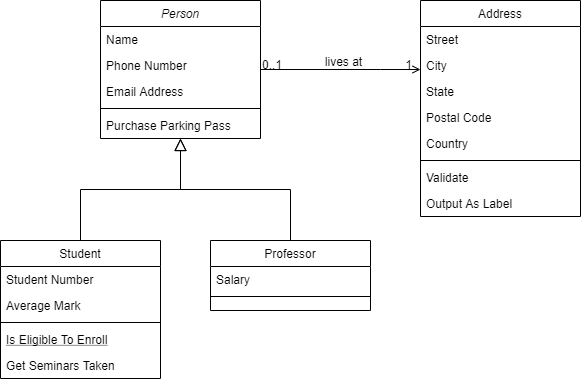

The diagram above was exported from draw.io. Its source (the exported page's mxGraphModel, read from the mxfile embedded in the PNG):
<mxGraphModel dx="1422" dy="772" grid="1" gridSize="10" guides="1" tooltips="1" connect="1" arrows="1" fold="0" page="1" pageScale="1" pageWidth="826" pageHeight="1169" background="#ffffff" math="0" shadow="0">
  <root>
    <mxCell id="0" />
    <mxCell id="1" parent="0" />
    <mxCell id="22" value="Person" style="swimlane;fontStyle=2;align=center;verticalAlign=top;childLayout=stackLayout;horizontal=1;startSize=26;horizontalStack=0;resizeParent=1;resizeLast=0;collapsible=1;marginBottom=0;swimlaneFillColor=#ffffff;rounded=0;shadow=0;strokeWidth=1;" parent="1" vertex="1">
      <mxGeometry x="210" y="190" width="160" height="138" as="geometry" />
    </mxCell>
    <mxCell id="23" value="Name" style="text;strokeColor=none;fillColor=none;align=left;verticalAlign=top;spacingLeft=4;spacingRight=4;overflow=hidden;rotatable=0;points=[[0,0.5],[1,0.5]];portConstraint=eastwest;" parent="22" vertex="1">
      <mxGeometry y="26" width="160" height="26" as="geometry" />
    </mxCell>
    <mxCell id="26" value="Phone Number" style="text;strokeColor=none;fillColor=none;align=left;verticalAlign=top;spacingLeft=4;spacingRight=4;overflow=hidden;rotatable=0;points=[[0,0.5],[1,0.5]];portConstraint=eastwest;rounded=0;shadow=0;html=0;" parent="22" vertex="1">
      <mxGeometry y="52" width="160" height="26" as="geometry" />
    </mxCell>
    <mxCell id="27" value="Email Address" style="text;strokeColor=none;fillColor=none;align=left;verticalAlign=top;spacingLeft=4;spacingRight=4;overflow=hidden;rotatable=0;points=[[0,0.5],[1,0.5]];portConstraint=eastwest;rounded=0;shadow=0;html=0;" parent="22" vertex="1">
      <mxGeometry y="78" width="160" height="26" as="geometry" />
    </mxCell>
    <mxCell id="24" value="" style="line;html=1;strokeWidth=1;fillColor=none;align=left;verticalAlign=middle;spacingTop=-1;spacingLeft=3;spacingRight=3;rotatable=0;labelPosition=right;points=[];portConstraint=eastwest;" parent="22" vertex="1">
      <mxGeometry y="104" width="160" height="8" as="geometry" />
    </mxCell>
    <mxCell id="25" value="Purchase Parking Pass" style="text;strokeColor=none;fillColor=none;align=left;verticalAlign=top;spacingLeft=4;spacingRight=4;overflow=hidden;rotatable=0;points=[[0,0.5],[1,0.5]];portConstraint=eastwest;" parent="22" vertex="1">
      <mxGeometry y="112" width="160" height="26" as="geometry" />
    </mxCell>
    <mxCell id="28" value="Student" style="swimlane;fontStyle=0;align=center;verticalAlign=top;childLayout=stackLayout;horizontal=1;startSize=26;horizontalStack=0;resizeParent=1;resizeLast=0;collapsible=1;marginBottom=0;swimlaneFillColor=#ffffff;rounded=0;shadow=0;strokeWidth=1;" parent="1" vertex="1">
      <mxGeometry x="110" y="430" width="160" height="138" as="geometry" />
    </mxCell>
    <mxCell id="29" value="Student Number" style="text;strokeColor=none;fillColor=none;align=left;verticalAlign=top;spacingLeft=4;spacingRight=4;overflow=hidden;rotatable=0;points=[[0,0.5],[1,0.5]];portConstraint=eastwest;" parent="28" vertex="1">
      <mxGeometry y="26" width="160" height="26" as="geometry" />
    </mxCell>
    <mxCell id="30" value="Average Mark" style="text;strokeColor=none;fillColor=none;align=left;verticalAlign=top;spacingLeft=4;spacingRight=4;overflow=hidden;rotatable=0;points=[[0,0.5],[1,0.5]];portConstraint=eastwest;rounded=0;shadow=0;html=0;" parent="28" vertex="1">
      <mxGeometry y="52" width="160" height="26" as="geometry" />
    </mxCell>
    <mxCell id="32" value="" style="line;html=1;strokeWidth=1;fillColor=none;align=left;verticalAlign=middle;spacingTop=-1;spacingLeft=3;spacingRight=3;rotatable=0;labelPosition=right;points=[];portConstraint=eastwest;" parent="28" vertex="1">
      <mxGeometry y="78" width="160" height="8" as="geometry" />
    </mxCell>
    <mxCell id="33" value="Is Eligible To Enroll" style="text;strokeColor=none;fillColor=none;align=left;verticalAlign=top;spacingLeft=4;spacingRight=4;overflow=hidden;rotatable=0;points=[[0,0.5],[1,0.5]];portConstraint=eastwest;fontStyle=4" parent="28" vertex="1">
      <mxGeometry y="86" width="160" height="26" as="geometry" />
    </mxCell>
    <mxCell id="34" value="Get Seminars Taken" style="text;strokeColor=none;fillColor=none;align=left;verticalAlign=top;spacingLeft=4;spacingRight=4;overflow=hidden;rotatable=0;points=[[0,0.5],[1,0.5]];portConstraint=eastwest;" parent="28" vertex="1">
      <mxGeometry y="112" width="160" height="26" as="geometry" />
    </mxCell>
    <mxCell id="35" value="" style="endArrow=block;endSize=10;endFill=0;shadow=0;strokeWidth=1;edgeStyle=orthogonalEdgeStyle;rounded=0;" parent="1" source="28" target="22" edge="1">
      <mxGeometry width="160" relative="1" as="geometry">
        <mxPoint x="190" y="270" as="sourcePoint" />
        <mxPoint x="190" y="270" as="targetPoint" />
        <Array as="points">
          <mxPoint x="190" y="379" />
          <mxPoint x="290" y="379" />
        </Array>
      </mxGeometry>
    </mxCell>
    <mxCell id="36" value="Professor" style="swimlane;fontStyle=0;align=center;verticalAlign=top;childLayout=stackLayout;horizontal=1;startSize=26;horizontalStack=0;resizeParent=1;resizeLast=0;collapsible=1;marginBottom=0;swimlaneFillColor=#ffffff;rounded=0;shadow=0;strokeWidth=1;" parent="1" vertex="1">
      <mxGeometry x="320" y="430" width="160" height="70" as="geometry" />
    </mxCell>
    <mxCell id="37" value="Salary" style="text;strokeColor=none;fillColor=none;align=left;verticalAlign=top;spacingLeft=4;spacingRight=4;overflow=hidden;rotatable=0;points=[[0,0.5],[1,0.5]];portConstraint=eastwest;" parent="36" vertex="1">
      <mxGeometry y="26" width="160" height="26" as="geometry" />
    </mxCell>
    <mxCell id="39" value="" style="line;html=1;strokeWidth=1;fillColor=none;align=left;verticalAlign=middle;spacingTop=-1;spacingLeft=3;spacingRight=3;rotatable=0;labelPosition=right;points=[];portConstraint=eastwest;" parent="36" vertex="1">
      <mxGeometry y="52" width="160" height="8" as="geometry" />
    </mxCell>
    <mxCell id="42" value="" style="endArrow=block;endSize=10;endFill=0;shadow=0;strokeWidth=1;edgeStyle=orthogonalEdgeStyle;rounded=0;" parent="1" source="36" target="22" edge="1">
      <mxGeometry width="160" relative="1" as="geometry">
        <mxPoint x="200" y="440" as="sourcePoint" />
        <mxPoint x="300" y="338" as="targetPoint" />
      </mxGeometry>
    </mxCell>
    <mxCell id="43" value="Address" style="swimlane;fontStyle=0;align=center;verticalAlign=top;childLayout=stackLayout;horizontal=1;startSize=26;horizontalStack=0;resizeParent=1;resizeLast=0;collapsible=1;marginBottom=0;swimlaneFillColor=#ffffff;rounded=0;shadow=0;strokeWidth=1;" parent="1" vertex="1">
      <mxGeometry x="530" y="190" width="160" height="216" as="geometry" />
    </mxCell>
    <mxCell id="44" value="Street" style="text;strokeColor=none;fillColor=none;align=left;verticalAlign=top;spacingLeft=4;spacingRight=4;overflow=hidden;rotatable=0;points=[[0,0.5],[1,0.5]];portConstraint=eastwest;" parent="43" vertex="1">
      <mxGeometry y="26" width="160" height="26" as="geometry" />
    </mxCell>
    <mxCell id="45" value="City" style="text;strokeColor=none;fillColor=none;align=left;verticalAlign=top;spacingLeft=4;spacingRight=4;overflow=hidden;rotatable=0;points=[[0,0.5],[1,0.5]];portConstraint=eastwest;rounded=0;shadow=0;html=0;" parent="43" vertex="1">
      <mxGeometry y="52" width="160" height="26" as="geometry" />
    </mxCell>
    <mxCell id="46" value="State" style="text;strokeColor=none;fillColor=none;align=left;verticalAlign=top;spacingLeft=4;spacingRight=4;overflow=hidden;rotatable=0;points=[[0,0.5],[1,0.5]];portConstraint=eastwest;rounded=0;shadow=0;html=0;" parent="43" vertex="1">
      <mxGeometry y="78" width="160" height="26" as="geometry" />
    </mxCell>
    <mxCell id="49" value="Postal Code" style="text;strokeColor=none;fillColor=none;align=left;verticalAlign=top;spacingLeft=4;spacingRight=4;overflow=hidden;rotatable=0;points=[[0,0.5],[1,0.5]];portConstraint=eastwest;rounded=0;shadow=0;html=0;" parent="43" vertex="1">
      <mxGeometry y="104" width="160" height="26" as="geometry" />
    </mxCell>
    <mxCell id="50" value="Country" style="text;strokeColor=none;fillColor=none;align=left;verticalAlign=top;spacingLeft=4;spacingRight=4;overflow=hidden;rotatable=0;points=[[0,0.5],[1,0.5]];portConstraint=eastwest;rounded=0;shadow=0;html=0;" parent="43" vertex="1">
      <mxGeometry y="130" width="160" height="26" as="geometry" />
    </mxCell>
    <mxCell id="47" value="" style="line;html=1;strokeWidth=1;fillColor=none;align=left;verticalAlign=middle;spacingTop=-1;spacingLeft=3;spacingRight=3;rotatable=0;labelPosition=right;points=[];portConstraint=eastwest;" parent="43" vertex="1">
      <mxGeometry y="156" width="160" height="8" as="geometry" />
    </mxCell>
    <mxCell id="48" value="Validate" style="text;strokeColor=none;fillColor=none;align=left;verticalAlign=top;spacingLeft=4;spacingRight=4;overflow=hidden;rotatable=0;points=[[0,0.5],[1,0.5]];portConstraint=eastwest;" parent="43" vertex="1">
      <mxGeometry y="164" width="160" height="26" as="geometry" />
    </mxCell>
    <mxCell id="51" value="Output As Label" style="text;strokeColor=none;fillColor=none;align=left;verticalAlign=top;spacingLeft=4;spacingRight=4;overflow=hidden;rotatable=0;points=[[0,0.5],[1,0.5]];portConstraint=eastwest;" parent="43" vertex="1">
      <mxGeometry y="190" width="160" height="26" as="geometry" />
    </mxCell>
    <mxCell id="52" value="" style="endArrow=open;edgeStyle=orthogonalEdgeStyle;shadow=0;strokeWidth=1;strokeColor=#000000;rounded=0;endFill=1;" parent="1" edge="1">
      <mxGeometry x="0.5" y="41" relative="1" as="geometry">
        <mxPoint x="370" y="259" as="sourcePoint" />
        <mxPoint x="530" y="259" as="targetPoint" />
        <Array as="points">
          <mxPoint x="490" y="259" />
          <mxPoint x="490" y="259" />
        </Array>
        <mxPoint x="-40" y="32" as="offset" />
      </mxGeometry>
    </mxCell>
    <mxCell id="53" value="0..1" style="resizable=0;align=left;verticalAlign=bottom;labelBackgroundColor=none;fontSize=12;" parent="52" connectable="0" vertex="1">
      <mxGeometry x="-1" relative="1" as="geometry">
        <mxPoint y="4" as="offset" />
      </mxGeometry>
    </mxCell>
    <mxCell id="54" value="1" style="resizable=0;align=right;verticalAlign=bottom;labelBackgroundColor=none;fontSize=12;" parent="52" connectable="0" vertex="1">
      <mxGeometry x="1" relative="1" as="geometry">
        <mxPoint x="-7" y="4" as="offset" />
      </mxGeometry>
    </mxCell>
    <mxCell id="57" value="lives at" style="text;html=1;resizable=0;points=[];;align=center;verticalAlign=middle;labelBackgroundColor=none;rounded=0;shadow=0;strokeWidth=1;fontSize=12;" parent="52" vertex="1" connectable="0">
      <mxGeometry x="0.5" y="49" relative="1" as="geometry">
        <mxPoint x="-38" y="40" as="offset" />
      </mxGeometry>
    </mxCell>
  </root>
</mxGraphModel>